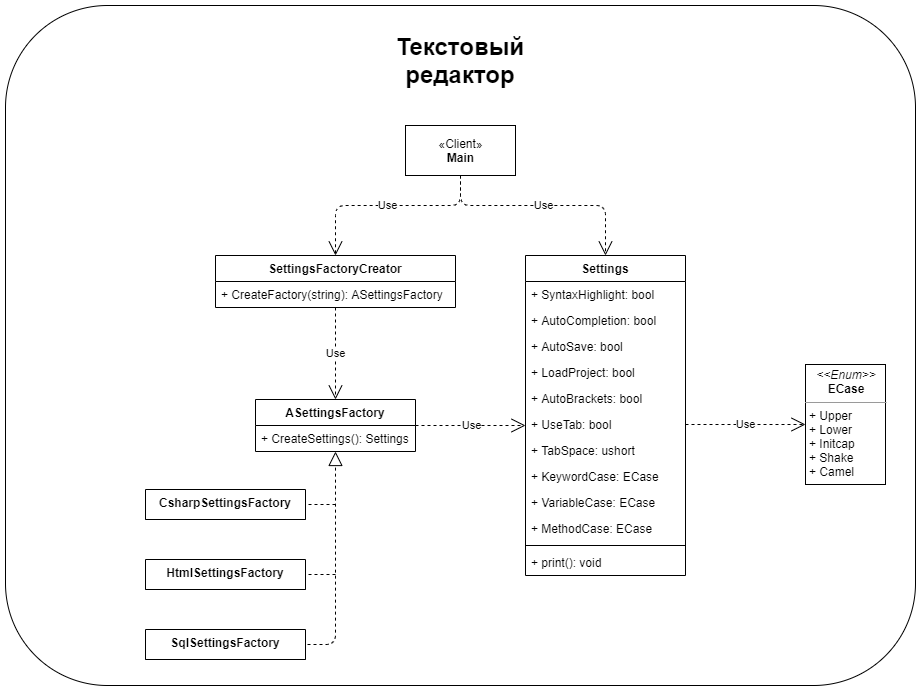

The diagram above was exported from draw.io. Its source (the exported page's mxGraphModel, read from the mxfile embedded in the PNG):
<mxGraphModel dx="1640" dy="1100" grid="1" gridSize="10" guides="1" tooltips="1" connect="1" arrows="1" fold="1" page="0" pageScale="1" pageWidth="827" pageHeight="1169" math="0" shadow="0">
  <root>
    <mxCell id="0" />
    <mxCell id="1" parent="0" />
    <mxCell id="2" value="" style="rounded=1;whiteSpace=wrap;html=1;" vertex="1" parent="1">
      <mxGeometry x="-160" y="-210" width="910" height="680" as="geometry" />
    </mxCell>
    <mxCell id="3" value="Settings" style="swimlane;fontStyle=1;align=center;verticalAlign=top;childLayout=stackLayout;horizontal=1;startSize=26;horizontalStack=0;resizeParent=1;resizeParentMax=0;resizeLast=0;collapsible=1;marginBottom=0;" vertex="1" parent="1">
      <mxGeometry x="360" y="40" width="160" height="320" as="geometry" />
    </mxCell>
    <mxCell id="4" value="+ SyntaxHighlight: bool" style="text;strokeColor=none;fillColor=none;align=left;verticalAlign=top;spacingLeft=4;spacingRight=4;overflow=hidden;rotatable=0;points=[[0,0.5],[1,0.5]];portConstraint=eastwest;" vertex="1" parent="3">
      <mxGeometry y="26" width="160" height="26" as="geometry" />
    </mxCell>
    <mxCell id="5" value="+ AutoCompletion: bool" style="text;strokeColor=none;fillColor=none;align=left;verticalAlign=top;spacingLeft=4;spacingRight=4;overflow=hidden;rotatable=0;points=[[0,0.5],[1,0.5]];portConstraint=eastwest;" vertex="1" parent="3">
      <mxGeometry y="52" width="160" height="26" as="geometry" />
    </mxCell>
    <mxCell id="6" value="+ AutoSave: bool" style="text;strokeColor=none;fillColor=none;align=left;verticalAlign=top;spacingLeft=4;spacingRight=4;overflow=hidden;rotatable=0;points=[[0,0.5],[1,0.5]];portConstraint=eastwest;" vertex="1" parent="3">
      <mxGeometry y="78" width="160" height="26" as="geometry" />
    </mxCell>
    <mxCell id="7" value="+ LoadProject: bool" style="text;strokeColor=none;fillColor=none;align=left;verticalAlign=top;spacingLeft=4;spacingRight=4;overflow=hidden;rotatable=0;points=[[0,0.5],[1,0.5]];portConstraint=eastwest;" vertex="1" parent="3">
      <mxGeometry y="104" width="160" height="26" as="geometry" />
    </mxCell>
    <mxCell id="8" value="+ AutoBrackets: bool" style="text;strokeColor=none;fillColor=none;align=left;verticalAlign=top;spacingLeft=4;spacingRight=4;overflow=hidden;rotatable=0;points=[[0,0.5],[1,0.5]];portConstraint=eastwest;" vertex="1" parent="3">
      <mxGeometry y="130" width="160" height="26" as="geometry" />
    </mxCell>
    <mxCell id="9" value="+ UseTab: bool" style="text;strokeColor=none;fillColor=none;align=left;verticalAlign=top;spacingLeft=4;spacingRight=4;overflow=hidden;rotatable=0;points=[[0,0.5],[1,0.5]];portConstraint=eastwest;" vertex="1" parent="3">
      <mxGeometry y="156" width="160" height="26" as="geometry" />
    </mxCell>
    <mxCell id="10" value="+ TabSpace: ushort" style="text;strokeColor=none;fillColor=none;align=left;verticalAlign=top;spacingLeft=4;spacingRight=4;overflow=hidden;rotatable=0;points=[[0,0.5],[1,0.5]];portConstraint=eastwest;" vertex="1" parent="3">
      <mxGeometry y="182" width="160" height="26" as="geometry" />
    </mxCell>
    <mxCell id="11" value="+ KeywordCase: ECase" style="text;strokeColor=none;fillColor=none;align=left;verticalAlign=top;spacingLeft=4;spacingRight=4;overflow=hidden;rotatable=0;points=[[0,0.5],[1,0.5]];portConstraint=eastwest;" vertex="1" parent="3">
      <mxGeometry y="208" width="160" height="26" as="geometry" />
    </mxCell>
    <mxCell id="12" value="+ VariableCase: ECase" style="text;strokeColor=none;fillColor=none;align=left;verticalAlign=top;spacingLeft=4;spacingRight=4;overflow=hidden;rotatable=0;points=[[0,0.5],[1,0.5]];portConstraint=eastwest;" vertex="1" parent="3">
      <mxGeometry y="234" width="160" height="26" as="geometry" />
    </mxCell>
    <mxCell id="13" value="+ MethodCase: ECase" style="text;strokeColor=none;fillColor=none;align=left;verticalAlign=top;spacingLeft=4;spacingRight=4;overflow=hidden;rotatable=0;points=[[0,0.5],[1,0.5]];portConstraint=eastwest;" vertex="1" parent="3">
      <mxGeometry y="260" width="160" height="26" as="geometry" />
    </mxCell>
    <mxCell id="14" value="" style="line;strokeWidth=1;fillColor=none;align=left;verticalAlign=middle;spacingTop=-1;spacingLeft=3;spacingRight=3;rotatable=0;labelPosition=right;points=[];portConstraint=eastwest;" vertex="1" parent="3">
      <mxGeometry y="286" width="160" height="8" as="geometry" />
    </mxCell>
    <mxCell id="15" value="+ print(): void" style="text;strokeColor=none;fillColor=none;align=left;verticalAlign=top;spacingLeft=4;spacingRight=4;overflow=hidden;rotatable=0;points=[[0,0.5],[1,0.5]];portConstraint=eastwest;" vertex="1" parent="3">
      <mxGeometry y="294" width="160" height="26" as="geometry" />
    </mxCell>
    <mxCell id="16" value="&lt;p style=&quot;margin: 0px ; margin-top: 4px ; text-align: center&quot;&gt;&lt;i&gt;&amp;lt;&amp;lt;Enum&amp;gt;&amp;gt;&lt;/i&gt;&lt;br&gt;&lt;b&gt;ECase&lt;/b&gt;&lt;/p&gt;&lt;hr size=&quot;1&quot;&gt;&lt;p style=&quot;margin: 0px ; margin-left: 4px&quot;&gt;+ Upper&lt;br&gt;+ Lower&lt;/p&gt;&lt;p style=&quot;margin: 0px ; margin-left: 4px&quot;&gt;+ Initcap&lt;/p&gt;&lt;p style=&quot;margin: 0px ; margin-left: 4px&quot;&gt;+ Shake&lt;/p&gt;&lt;p style=&quot;margin: 0px ; margin-left: 4px&quot;&gt;+ Camel&lt;/p&gt;" style="verticalAlign=top;align=left;overflow=fill;fontSize=12;fontFamily=Helvetica;html=1;" vertex="1" parent="1">
      <mxGeometry x="640" y="149" width="80" height="120" as="geometry" />
    </mxCell>
    <mxCell id="17" value="" style="endArrow=block;dashed=1;endFill=0;endSize=12;html=1;exitX=0;exitY=0.5;exitDx=0;exitDy=0;" edge="1" source="27" target="24" parent="1">
      <mxGeometry width="160" relative="1" as="geometry">
        <mxPoint x="170" y="434" as="sourcePoint" />
        <mxPoint x="170" y="234" as="targetPoint" />
        <Array as="points">
          <mxPoint x="170" y="429" />
        </Array>
      </mxGeometry>
    </mxCell>
    <mxCell id="18" value="" style="endArrow=none;dashed=1;html=1;entryX=0;entryY=0.5;entryDx=0;entryDy=0;" edge="1" target="25" parent="1">
      <mxGeometry width="50" height="50" relative="1" as="geometry">
        <mxPoint x="170.00000000000023" y="289" as="sourcePoint" />
        <mxPoint x="140" y="294" as="targetPoint" />
      </mxGeometry>
    </mxCell>
    <mxCell id="19" value="" style="endArrow=none;dashed=1;html=1;entryX=0;entryY=0.5;entryDx=0;entryDy=0;" edge="1" target="26" parent="1">
      <mxGeometry width="50" height="50" relative="1" as="geometry">
        <mxPoint x="170.00000000000023" y="359" as="sourcePoint" />
        <mxPoint x="150" y="364" as="targetPoint" />
      </mxGeometry>
    </mxCell>
    <mxCell id="20" value="Use" style="endArrow=open;endSize=12;dashed=1;html=1;exitX=1;exitY=0.5;exitDx=0;exitDy=0;entryX=0;entryY=0.5;entryDx=0;entryDy=0;" edge="1" source="9" target="16" parent="1">
      <mxGeometry width="160" relative="1" as="geometry">
        <mxPoint x="550" y="110" as="sourcePoint" />
        <mxPoint x="710" y="110" as="targetPoint" />
      </mxGeometry>
    </mxCell>
    <mxCell id="21" value="Use" style="endArrow=open;endSize=12;dashed=1;html=1;exitX=0.5;exitY=1;exitDx=0;exitDy=0;exitPerimeter=0;entryX=0.5;entryY=0;entryDx=0;entryDy=0;" edge="1" source="32" target="23" parent="1">
      <mxGeometry width="160" relative="1" as="geometry">
        <mxPoint x="180" y="154" as="sourcePoint" />
        <mxPoint x="340" y="154" as="targetPoint" />
      </mxGeometry>
    </mxCell>
    <mxCell id="22" value="Use" style="endArrow=open;endSize=12;dashed=1;html=1;exitX=1;exitY=0.5;exitDx=0;exitDy=0;" edge="1" source="23" parent="1">
      <mxGeometry width="160" relative="1" as="geometry">
        <mxPoint x="230" y="210" as="sourcePoint" />
        <mxPoint x="360.0000000000002" y="210" as="targetPoint" />
      </mxGeometry>
    </mxCell>
    <mxCell id="23" value="ASettingsFactory" style="swimlane;fontStyle=1;childLayout=stackLayout;horizontal=1;startSize=26;fillColor=none;horizontalStack=0;resizeParent=1;resizeParentMax=0;resizeLast=0;collapsible=1;marginBottom=0;" vertex="1" parent="1">
      <mxGeometry x="90" y="184" width="160" height="52" as="geometry" />
    </mxCell>
    <mxCell id="24" value="+ CreateSettings(): Settings" style="text;strokeColor=none;fillColor=none;align=left;verticalAlign=top;spacingLeft=4;spacingRight=4;overflow=hidden;rotatable=0;points=[[0,0.5],[1,0.5]];portConstraint=eastwest;" vertex="1" parent="23">
      <mxGeometry y="26" width="160" height="26" as="geometry" />
    </mxCell>
    <mxCell id="25" value="CsharpSettingsFactory" style="swimlane;fontStyle=1;align=center;verticalAlign=top;childLayout=stackLayout;horizontal=1;startSize=30;horizontalStack=0;resizeParent=1;resizeParentMax=0;resizeLast=0;collapsible=1;marginBottom=0;" vertex="1" parent="1">
      <mxGeometry x="-20" y="274" width="160" height="30" as="geometry" />
    </mxCell>
    <mxCell id="26" value="HtmlSettingsFactory" style="swimlane;fontStyle=1;align=center;verticalAlign=top;childLayout=stackLayout;horizontal=1;startSize=30;horizontalStack=0;resizeParent=1;resizeParentMax=0;resizeLast=0;collapsible=1;marginBottom=0;" vertex="1" parent="1">
      <mxGeometry x="-20" y="344" width="160" height="30" as="geometry" />
    </mxCell>
    <mxCell id="27" value="SqlSettingsFactory" style="swimlane;fontStyle=1;align=center;verticalAlign=top;childLayout=stackLayout;horizontal=1;startSize=30;horizontalStack=0;resizeParent=1;resizeParentMax=0;resizeLast=0;collapsible=1;marginBottom=0;" vertex="1" parent="1">
      <mxGeometry x="-20" y="414" width="160" height="30" as="geometry" />
    </mxCell>
    <mxCell id="28" value="«Client»&lt;br&gt;&lt;b&gt;Main&lt;/b&gt;" style="html=1;" vertex="1" parent="1">
      <mxGeometry x="240" y="-90" width="110" height="50" as="geometry" />
    </mxCell>
    <mxCell id="29" value="Use" style="endArrow=open;endSize=12;dashed=1;html=1;exitX=0.5;exitY=1;exitDx=0;exitDy=0;entryX=0.5;entryY=0;entryDx=0;entryDy=0;" edge="1" source="28" target="31" parent="1">
      <mxGeometry width="160" relative="1" as="geometry">
        <mxPoint x="150" y="-20" as="sourcePoint" />
        <mxPoint x="310" y="-20" as="targetPoint" />
        <Array as="points">
          <mxPoint x="295" y="-10" />
          <mxPoint x="170" y="-10" />
        </Array>
      </mxGeometry>
    </mxCell>
    <mxCell id="30" value="Use" style="endArrow=open;endSize=12;dashed=1;html=1;exitX=0.5;exitY=1;exitDx=0;exitDy=0;entryX=0.5;entryY=0;entryDx=0;entryDy=0;" edge="1" source="28" target="3" parent="1">
      <mxGeometry width="160" relative="1" as="geometry">
        <mxPoint x="410" y="-60" as="sourcePoint" />
        <mxPoint x="570" y="-60" as="targetPoint" />
        <Array as="points">
          <mxPoint x="295" y="-10" />
          <mxPoint x="440" y="-10" />
        </Array>
      </mxGeometry>
    </mxCell>
    <mxCell id="31" value="SettingsFactoryCreator" style="swimlane;fontStyle=1;align=center;verticalAlign=top;childLayout=stackLayout;horizontal=1;startSize=26;horizontalStack=0;resizeParent=1;resizeParentMax=0;resizeLast=0;collapsible=1;marginBottom=0;" vertex="1" parent="1">
      <mxGeometry x="50" y="40" width="240" height="52" as="geometry" />
    </mxCell>
    <mxCell id="32" value="+ CreateFactory(string): ASettingsFactory" style="text;strokeColor=none;fillColor=none;align=left;verticalAlign=top;spacingLeft=4;spacingRight=4;overflow=hidden;rotatable=0;points=[[0,0.5],[1,0.5]];portConstraint=eastwest;" vertex="1" parent="31">
      <mxGeometry y="26" width="240" height="26" as="geometry" />
    </mxCell>
    <mxCell id="33" value="&lt;font style=&quot;font-size: 24px&quot;&gt;&lt;b&gt;Текстовый редактор&lt;/b&gt;&lt;/font&gt;" style="text;html=1;strokeColor=none;fillColor=none;align=center;verticalAlign=middle;whiteSpace=wrap;rounded=0;" vertex="1" parent="1">
      <mxGeometry x="205" y="-170" width="180" height="30" as="geometry" />
    </mxCell>
  </root>
</mxGraphModel>